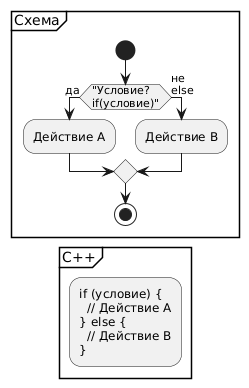

The diagram above was rendered by PlantUML. Its source (embedded in the PNG):
@startuml
partition "Схема" {
  start
  if ("Условие?\nif(условие)") then (да)
    :Действие А;
  else (не\nelse)
    :Действие B;
  endif
  stop
}

partition "C++" {
  :if (условие) {\n  // Действие А\n} else {\n  // Действие B\n};
}
@enduml